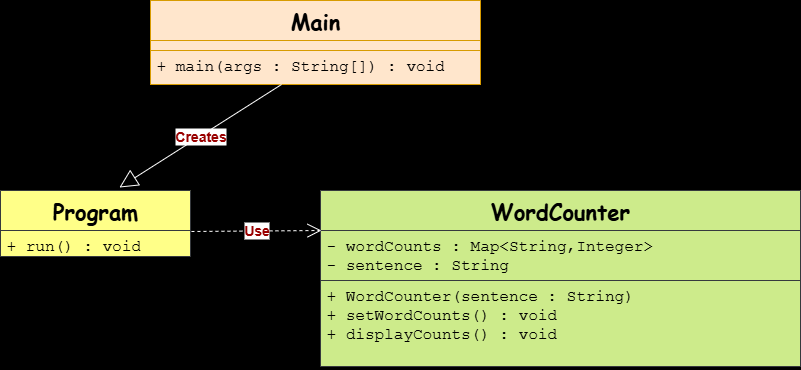

The diagram above was exported from draw.io. Its source (the exported page's mxGraphModel, read from the mxfile embedded in the PNG):
<mxGraphModel dx="872" dy="537" grid="1" gridSize="10" guides="1" tooltips="1" connect="1" arrows="1" fold="1" page="1" pageScale="1" pageWidth="850" pageHeight="1100" background="#000000" math="0" shadow="0">
  <root>
    <mxCell id="0" />
    <mxCell id="1" parent="0" />
    <mxCell id="iIPofqhZqBiqM-D5RalC-1" value="&lt;font style=&quot;font-size: 22px;&quot; face=&quot;Comic Sans MS&quot;&gt;Program&lt;/font&gt;" style="swimlane;fontStyle=1;align=center;verticalAlign=top;childLayout=stackLayout;horizontal=1;startSize=40;horizontalStack=0;resizeParent=1;resizeParentMax=0;resizeLast=0;collapsible=1;marginBottom=0;whiteSpace=wrap;html=1;fillColor=#ffff88;strokeColor=#36393d;" parent="1" vertex="1">
      <mxGeometry x="40" y="230" width="190" height="66" as="geometry" />
    </mxCell>
    <mxCell id="iIPofqhZqBiqM-D5RalC-2" value="&lt;font face=&quot;Courier New&quot; style=&quot;font-size: 16px;&quot;&gt;+ run() : void&lt;/font&gt;" style="text;strokeColor=#36393d;fillColor=#ffff88;align=left;verticalAlign=top;spacingLeft=4;spacingRight=4;overflow=hidden;rotatable=0;points=[[0,0.5],[1,0.5]];portConstraint=eastwest;whiteSpace=wrap;html=1;" parent="iIPofqhZqBiqM-D5RalC-1" vertex="1">
      <mxGeometry y="40" width="190" height="26" as="geometry" />
    </mxCell>
    <mxCell id="iIPofqhZqBiqM-D5RalC-3" value="&lt;font style=&quot;font-size: 22px;&quot; face=&quot;Comic Sans MS&quot;&gt;Main&lt;/font&gt;" style="swimlane;fontStyle=1;align=center;verticalAlign=top;childLayout=stackLayout;horizontal=1;startSize=40;horizontalStack=0;resizeParent=1;resizeParentMax=0;resizeLast=0;collapsible=1;marginBottom=0;whiteSpace=wrap;html=1;fillColor=#ffe6cc;strokeColor=#d79b00;" parent="1" vertex="1">
      <mxGeometry x="190" y="40" width="330" height="84" as="geometry" />
    </mxCell>
    <mxCell id="iIPofqhZqBiqM-D5RalC-4" value="" style="text;strokeColor=#d79b00;fillColor=#ffe6cc;align=left;verticalAlign=top;spacingLeft=4;spacingRight=4;overflow=hidden;rotatable=0;points=[[0,0.5],[1,0.5]];portConstraint=eastwest;whiteSpace=wrap;html=1;" parent="iIPofqhZqBiqM-D5RalC-3" vertex="1">
      <mxGeometry y="40" width="330" height="10" as="geometry" />
    </mxCell>
    <mxCell id="iIPofqhZqBiqM-D5RalC-5" value="&lt;font style=&quot;font-size: 16px;&quot; face=&quot;Courier New&quot;&gt;+ main(args : String[]) : void&lt;/font&gt;" style="text;strokeColor=#d79b00;fillColor=#ffe6cc;align=left;verticalAlign=top;spacingLeft=4;spacingRight=4;overflow=hidden;rotatable=0;points=[[0,0.5],[1,0.5]];portConstraint=eastwest;whiteSpace=wrap;html=1;" parent="iIPofqhZqBiqM-D5RalC-3" vertex="1">
      <mxGeometry y="50" width="330" height="34" as="geometry" />
    </mxCell>
    <mxCell id="iIPofqhZqBiqM-D5RalC-6" value="&lt;font style=&quot;font-size: 22px;&quot; face=&quot;Comic Sans MS&quot;&gt;WordCounter&lt;/font&gt;" style="swimlane;fontStyle=1;align=center;verticalAlign=top;childLayout=stackLayout;horizontal=1;startSize=40;horizontalStack=0;resizeParent=1;resizeParentMax=0;resizeLast=0;collapsible=1;marginBottom=0;whiteSpace=wrap;html=1;fillColor=#cdeb8b;strokeColor=#36393d;" parent="1" vertex="1">
      <mxGeometry x="360" y="230" width="480" height="176" as="geometry" />
    </mxCell>
    <mxCell id="iIPofqhZqBiqM-D5RalC-7" value="&lt;font face=&quot;Courier New&quot; style=&quot;font-size: 16px;&quot;&gt;- wordCounts : Map&amp;lt;String,Integer&amp;gt;&lt;/font&gt;&lt;div&gt;&lt;font face=&quot;Courier New&quot; style=&quot;font-size: 16px;&quot;&gt;- sentence : String&amp;nbsp;&lt;/font&gt;&lt;/div&gt;" style="text;strokeColor=#36393d;fillColor=#cdeb8b;align=left;verticalAlign=top;spacingLeft=4;spacingRight=4;overflow=hidden;rotatable=0;points=[[0,0.5],[1,0.5]];portConstraint=eastwest;whiteSpace=wrap;html=1;" parent="iIPofqhZqBiqM-D5RalC-6" vertex="1">
      <mxGeometry y="40" width="480" height="50" as="geometry" />
    </mxCell>
    <mxCell id="iIPofqhZqBiqM-D5RalC-8" value="" style="line;strokeWidth=1;fillColor=none;align=left;verticalAlign=middle;spacingTop=-1;spacingLeft=3;spacingRight=3;rotatable=0;labelPosition=right;points=[];portConstraint=eastwest;strokeColor=inherit;" parent="iIPofqhZqBiqM-D5RalC-6" vertex="1">
      <mxGeometry y="90" width="480" as="geometry" />
    </mxCell>
    <mxCell id="iIPofqhZqBiqM-D5RalC-9" value="&lt;font face=&quot;Courier New&quot; style=&quot;font-size: 16px;&quot;&gt;+ WordCounter(sentence : String)&lt;/font&gt;&lt;div&gt;&lt;font face=&quot;Courier New&quot; style=&quot;font-size: 16px;&quot;&gt;+ setWordCounts() : void&amp;nbsp;&lt;/font&gt;&lt;/div&gt;&lt;div&gt;&lt;font face=&quot;Courier New&quot; style=&quot;font-size: 16px;&quot;&gt;+ displayCounts() : void&amp;nbsp;&lt;/font&gt;&lt;/div&gt;" style="text;strokeColor=#36393d;fillColor=#cdeb8b;align=left;verticalAlign=top;spacingLeft=4;spacingRight=4;overflow=hidden;rotatable=0;points=[[0,0.5],[1,0.5]];portConstraint=eastwest;whiteSpace=wrap;html=1;" parent="iIPofqhZqBiqM-D5RalC-6" vertex="1">
      <mxGeometry y="90" width="480" height="86" as="geometry" />
    </mxCell>
    <mxCell id="iIPofqhZqBiqM-D5RalC-10" value="&lt;font style=&quot;font-size: 14px; color: rgb(153, 0, 0);&quot;&gt;&lt;b&gt;Creates&lt;/b&gt;&lt;/font&gt;" style="endArrow=block;endSize=16;endFill=0;html=1;rounded=0;exitX=0.397;exitY=1;exitDx=0;exitDy=0;exitPerimeter=0;entryX=0.626;entryY=-0.045;entryDx=0;entryDy=0;entryPerimeter=0;strokeColor=#FFFFFF;" parent="1" source="iIPofqhZqBiqM-D5RalC-5" target="iIPofqhZqBiqM-D5RalC-1" edge="1">
      <mxGeometry width="160" relative="1" as="geometry">
        <mxPoint x="350" y="200" as="sourcePoint" />
        <mxPoint x="510" y="200" as="targetPoint" />
      </mxGeometry>
    </mxCell>
    <mxCell id="iIPofqhZqBiqM-D5RalC-11" value="&lt;font style=&quot;font-size: 14px; color: rgb(153, 0, 0);&quot;&gt;&lt;b&gt;Use&lt;/b&gt;&lt;/font&gt;" style="endArrow=open;endSize=12;dashed=1;html=1;rounded=0;exitX=1.005;exitY=0.621;exitDx=0;exitDy=0;exitPerimeter=0;entryX=0.002;entryY=0;entryDx=0;entryDy=0;entryPerimeter=0;strokeColor=#FFFFFF;" parent="1" source="iIPofqhZqBiqM-D5RalC-1" target="iIPofqhZqBiqM-D5RalC-7" edge="1">
      <mxGeometry width="160" relative="1" as="geometry">
        <mxPoint x="350" y="200" as="sourcePoint" />
        <mxPoint x="510" y="200" as="targetPoint" />
      </mxGeometry>
    </mxCell>
  </root>
</mxGraphModel>